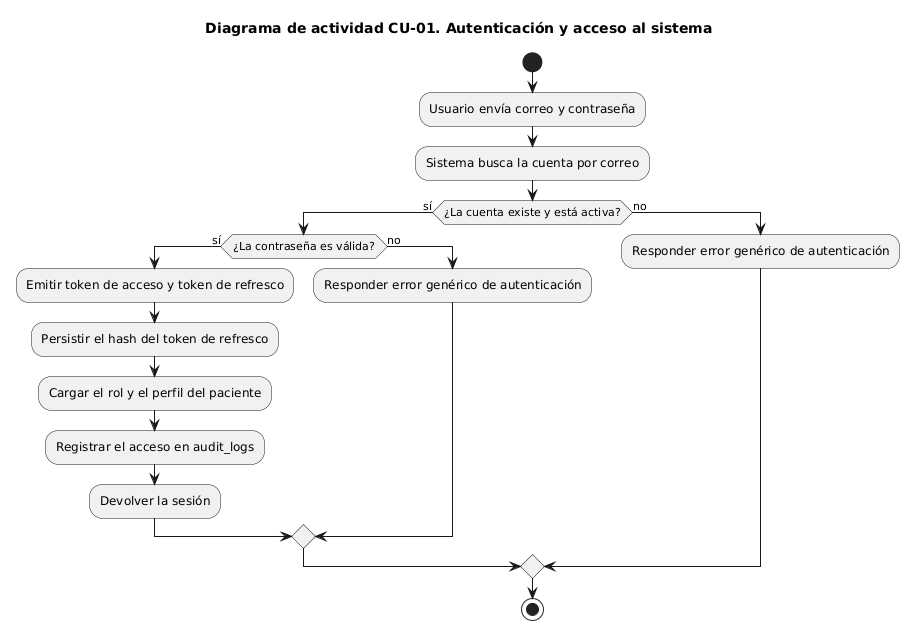

The diagram above was rendered by PlantUML. Its source (embedded in the PNG):
@startuml
title Diagrama de actividad CU-01. Autenticación y acceso al sistema 

start 

:Usuario envía correo y contraseña; 

:Sistema busca la cuenta por correo; 

if (¿La cuenta existe y está activa?) then (sí) 

  if (¿La contraseña es válida?) then (sí) 

    :Emitir token de acceso y token de refresco; 

    :Persistir el hash del token de refresco; 

    :Cargar el rol y el perfil del paciente; 

    :Registrar el acceso en audit_logs; 

    :Devolver la sesión; 

  else (no) 

    :Responder error genérico de autenticación; 

  endif 

else (no) 

  :Responder error genérico de autenticación; 

endif 

stop
@enduml